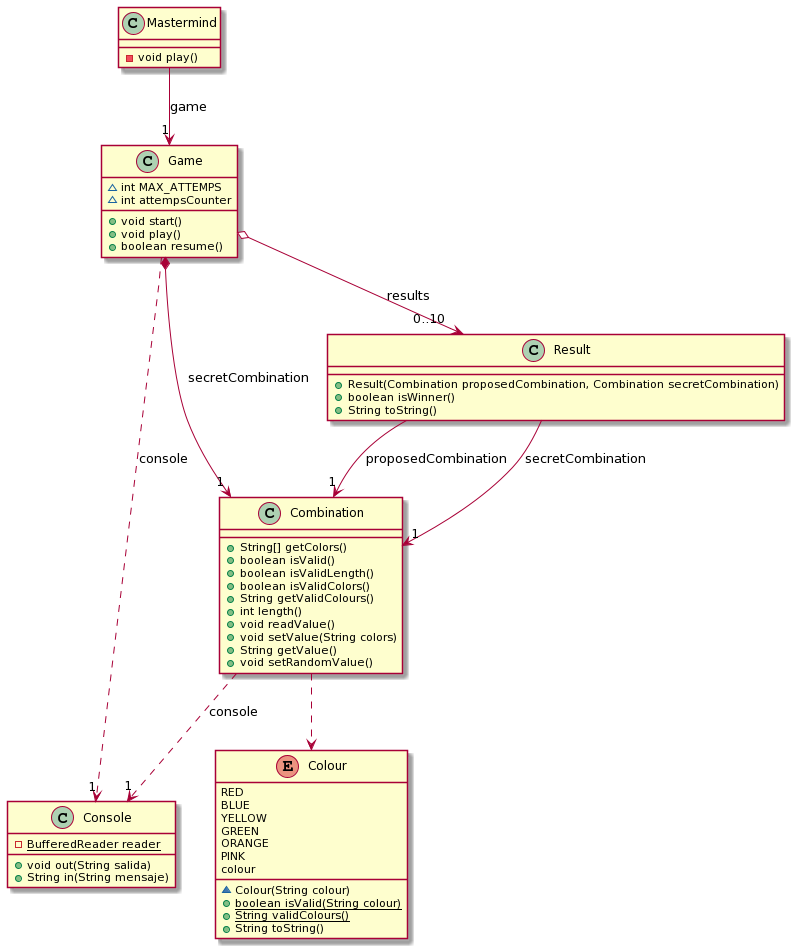

The diagram above was rendered by PlantUML. Its source (embedded in the PNG):
@startuml
class Mastermind [[java:mastermind.Mastermind]] {
	-void play()
}
class Game [[java:mastermind.Game]] {
}
Mastermind --> "1" Game : game
class Game [[java:mastermind.Game]] {
	~int MAX_ATTEMPS
	~int attempsCounter
	+void start()
	+void play()
	+boolean resume()
}
class Console [[java:game.ui.Console]] {
}
Game ..> "1" Console : console
class Combination [[java:mastermind.Combination]] {
}
Game *-down-> "1" Combination : secretCombination
class Result [[java:game.Result]] {
}
Game o-down-> "0..10" Result : results
class Result [[java:mastermind.Result]] {
	+Result(Combination proposedCombination, Combination secretCombination)
	+boolean isWinner()
	+String toString()
}
class Combination [[java:mastermind.Combination]] {
}
Result --> "1" Combination : proposedCombination
class Combination [[java:mastermind.Combination]] {
}
Result --> "1" Combination : secretCombination
class Console [[java:mastermind.Console]] {
	-{static}BufferedReader reader
	+void out(String salida)
	+String in(String mensaje)
}
enum Colour [[java:mastermind.Colour]] {
	RED
	BLUE
	YELLOW
	GREEN
	ORANGE
	PINK
	colour
	~Colour(String colour)
	+{static}boolean isValid(String colour)
	+{static}String validColours()
	+String toString()
}
class Combination [[java:mastermind.Combination]] {
	+String[] getColors()
	+boolean isValid()
	+boolean isValidLength()
	+boolean isValidColors()
	+String getValidColours()
	+int length()
	+void readValue()
	+void setValue(String colors)
	+String getValue()
	+void setRandomValue()
}

Combination .down.>Colour
class Console [[java:game.ui.Console]] {
}
Combination ..> "1" Console : console
@enduml